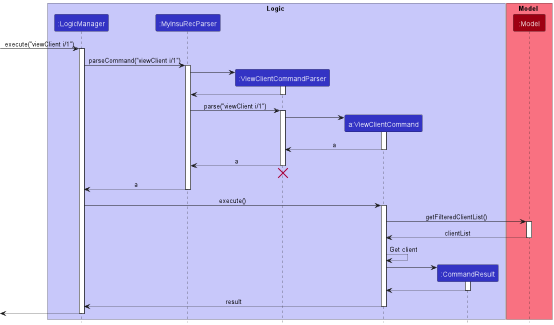

The diagram above was rendered by PlantUML. Its source (embedded in the PNG):
@startuml
!include style.puml

box Logic LOGIC_COLOR_T1
participant ":LogicManager" as LogicManager LOGIC_COLOR
participant ":MyInsuRecParser" as MyInsuRecParser LOGIC_COLOR
participant ":ViewClientCommandParser" as ViewClientCommandParser LOGIC_COLOR
participant "a:ViewClientCommand" as ViewClientCommand LOGIC_COLOR
participant ":CommandResult" as CommandResult LOGIC_COLOR
end box

box Model MODEL_COLOR_T1
participant ":Model" as Model MODEL_COLOR
end box

[-> LogicManager : execute("viewClient i/1")
activate LogicManager

LogicManager -> MyInsuRecParser : parseCommand("viewClient i/1")
activate MyInsuRecParser

create ViewClientCommandParser
MyInsuRecParser -> ViewClientCommandParser
activate ViewClientCommandParser

ViewClientCommandParser --> MyInsuRecParser
deactivate ViewClientCommandParser

MyInsuRecParser -> ViewClientCommandParser : parse("viewClient i/1")
activate ViewClientCommandParser

create ViewClientCommand
ViewClientCommandParser -> ViewClientCommand
activate ViewClientCommand

ViewClientCommand --> ViewClientCommandParser : a
deactivate ViewClientCommand

ViewClientCommandParser --> MyInsuRecParser : a
deactivate ViewClientCommandParser
'Hidden arrow to position the destroy marker below the end of the activation bar.
ViewClientCommandParser -[hidden]-> MyInsuRecParser
destroy ViewClientCommandParser

MyInsuRecParser --> LogicManager : a
deactivate MyInsuRecParser

LogicManager -> ViewClientCommand : execute()
activate ViewClientCommand

ViewClientCommand -> Model : getFilteredClientList()
activate Model

Model --> ViewClientCommand : clientList
deactivate Model

ViewClientCommand --> ViewClientCommand : Get client

create CommandResult
ViewClientCommand -> CommandResult
activate CommandResult

CommandResult --> ViewClientCommand
deactivate CommandResult

ViewClientCommand --> LogicManager : result
deactivate ViewClientCommand

[<--LogicManager
deactivate LogicManager
@enduml